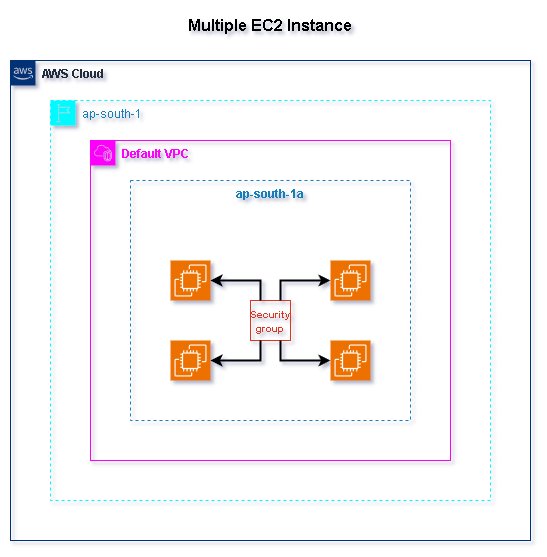

The diagram above was exported from draw.io. Its source (the exported page's mxGraphModel, read from the mxfile embedded in the PNG):
<mxGraphModel dx="1000" dy="627" grid="1" gridSize="10" guides="1" tooltips="1" connect="1" arrows="1" fold="1" page="1" pageScale="1" pageWidth="3300" pageHeight="4681" math="0" shadow="0">
  <root>
    <mxCell id="0" />
    <mxCell id="1" parent="0" />
    <mxCell id="F9UliH6BjS9_z_CHtUd5-1" value="&lt;b&gt;AWS Cloud&lt;/b&gt;" style="points=[[0,0],[0.25,0],[0.5,0],[0.75,0],[1,0],[1,0.25],[1,0.5],[1,0.75],[1,1],[0.75,1],[0.5,1],[0.25,1],[0,1],[0,0.75],[0,0.5],[0,0.25]];outlineConnect=0;gradientColor=none;html=1;whiteSpace=wrap;fontSize=12;fontStyle=0;container=1;pointerEvents=0;collapsible=0;recursiveResize=0;shape=mxgraph.aws4.group;grIcon=mxgraph.aws4.group_aws_cloud_alt;strokeColor=#013374;fillColor=none;verticalAlign=top;align=left;spacingLeft=30;fontColor=#232F3E;dashed=0;" vertex="1" parent="1">
      <mxGeometry x="240" y="80" width="520" height="480" as="geometry" />
    </mxCell>
    <mxCell id="F9UliH6BjS9_z_CHtUd5-2" value="&lt;b&gt;&lt;font color=&quot;#ff00ff&quot;&gt;Default VPC&lt;/font&gt;&lt;/b&gt;" style="points=[[0,0],[0.25,0],[0.5,0],[0.75,0],[1,0],[1,0.25],[1,0.5],[1,0.75],[1,1],[0.75,1],[0.5,1],[0.25,1],[0,1],[0,0.75],[0,0.5],[0,0.25]];outlineConnect=0;gradientColor=none;html=1;whiteSpace=wrap;fontSize=12;fontStyle=0;container=1;pointerEvents=0;collapsible=0;recursiveResize=0;shape=mxgraph.aws4.group;grIcon=mxgraph.aws4.group_vpc2;strokeColor=#FC00FC;fillColor=none;verticalAlign=top;align=left;spacingLeft=30;fontColor=#AAB7B8;dashed=0;" vertex="1" parent="F9UliH6BjS9_z_CHtUd5-1">
      <mxGeometry x="80" y="80" width="360" height="320" as="geometry" />
    </mxCell>
    <mxCell id="F9UliH6BjS9_z_CHtUd5-8" value="ap-south-1" style="points=[[0,0],[0.25,0],[0.5,0],[0.75,0],[1,0],[1,0.25],[1,0.5],[1,0.75],[1,1],[0.75,1],[0.5,1],[0.25,1],[0,1],[0,0.75],[0,0.5],[0,0.25]];outlineConnect=0;gradientColor=none;html=1;whiteSpace=wrap;fontSize=12;fontStyle=0;container=1;pointerEvents=0;collapsible=0;recursiveResize=0;shape=mxgraph.aws4.group;grIcon=mxgraph.aws4.group_region;strokeColor=#05FAFF;fillColor=none;verticalAlign=top;align=left;spacingLeft=30;fontColor=#147EBA;dashed=1;" vertex="1" parent="F9UliH6BjS9_z_CHtUd5-1">
      <mxGeometry x="40" y="40" width="440" height="400" as="geometry" />
    </mxCell>
    <mxCell id="F9UliH6BjS9_z_CHtUd5-9" value="&lt;b&gt;ap-south-1a&lt;/b&gt;" style="fillColor=none;strokeColor=#147EBA;dashed=1;verticalAlign=top;fontStyle=0;fontColor=#147EBA;whiteSpace=wrap;html=1;" vertex="1" parent="F9UliH6BjS9_z_CHtUd5-8">
      <mxGeometry x="80" y="80" width="280" height="240" as="geometry" />
    </mxCell>
    <mxCell id="F9UliH6BjS9_z_CHtUd5-10" value="" style="sketch=0;points=[[0,0,0],[0.25,0,0],[0.5,0,0],[0.75,0,0],[1,0,0],[0,1,0],[0.25,1,0],[0.5,1,0],[0.75,1,0],[1,1,0],[0,0.25,0],[0,0.5,0],[0,0.75,0],[1,0.25,0],[1,0.5,0],[1,0.75,0]];outlineConnect=0;fontColor=#232F3E;fillColor=#ED7100;strokeColor=#ffffff;dashed=0;verticalLabelPosition=bottom;verticalAlign=top;align=center;html=1;fontSize=12;fontStyle=0;aspect=fixed;shape=mxgraph.aws4.resourceIcon;resIcon=mxgraph.aws4.ec2;" vertex="1" parent="F9UliH6BjS9_z_CHtUd5-8">
      <mxGeometry x="120" y="160" width="40" height="40" as="geometry" />
    </mxCell>
    <mxCell id="F9UliH6BjS9_z_CHtUd5-11" value="" style="sketch=0;points=[[0,0,0],[0.25,0,0],[0.5,0,0],[0.75,0,0],[1,0,0],[0,1,0],[0.25,1,0],[0.5,1,0],[0.75,1,0],[1,1,0],[0,0.25,0],[0,0.5,0],[0,0.75,0],[1,0.25,0],[1,0.5,0],[1,0.75,0]];outlineConnect=0;fontColor=#232F3E;fillColor=#ED7100;strokeColor=#ffffff;dashed=0;verticalLabelPosition=bottom;verticalAlign=top;align=center;html=1;fontSize=12;fontStyle=0;aspect=fixed;shape=mxgraph.aws4.resourceIcon;resIcon=mxgraph.aws4.ec2;" vertex="1" parent="F9UliH6BjS9_z_CHtUd5-8">
      <mxGeometry x="120" y="240" width="40" height="40" as="geometry" />
    </mxCell>
    <mxCell id="F9UliH6BjS9_z_CHtUd5-14" value="" style="sketch=0;points=[[0,0,0],[0.25,0,0],[0.5,0,0],[0.75,0,0],[1,0,0],[0,1,0],[0.25,1,0],[0.5,1,0],[0.75,1,0],[1,1,0],[0,0.25,0],[0,0.5,0],[0,0.75,0],[1,0.25,0],[1,0.5,0],[1,0.75,0]];outlineConnect=0;fontColor=#232F3E;fillColor=#ED7100;strokeColor=#ffffff;dashed=0;verticalLabelPosition=bottom;verticalAlign=top;align=center;html=1;fontSize=12;fontStyle=0;aspect=fixed;shape=mxgraph.aws4.resourceIcon;resIcon=mxgraph.aws4.ec2;" vertex="1" parent="F9UliH6BjS9_z_CHtUd5-8">
      <mxGeometry x="280" y="240" width="40" height="40" as="geometry" />
    </mxCell>
    <mxCell id="F9UliH6BjS9_z_CHtUd5-15" value="" style="sketch=0;points=[[0,0,0],[0.25,0,0],[0.5,0,0],[0.75,0,0],[1,0,0],[0,1,0],[0.25,1,0],[0.5,1,0],[0.75,1,0],[1,1,0],[0,0.25,0],[0,0.5,0],[0,0.75,0],[1,0.25,0],[1,0.5,0],[1,0.75,0]];outlineConnect=0;fontColor=#232F3E;fillColor=#ED7100;strokeColor=#ffffff;dashed=0;verticalLabelPosition=bottom;verticalAlign=top;align=center;html=1;fontSize=12;fontStyle=0;aspect=fixed;shape=mxgraph.aws4.resourceIcon;resIcon=mxgraph.aws4.ec2;" vertex="1" parent="F9UliH6BjS9_z_CHtUd5-8">
      <mxGeometry x="280" y="160" width="40" height="40" as="geometry" />
    </mxCell>
    <mxCell id="F9UliH6BjS9_z_CHtUd5-16" value="&lt;font style=&quot;font-size: 10px;&quot;&gt;&lt;b&gt;Security group&lt;/b&gt;&lt;/font&gt;" style="fillColor=none;strokeColor=#DD3522;verticalAlign=top;fontStyle=0;fontColor=#DD3522;whiteSpace=wrap;html=1;" vertex="1" parent="F9UliH6BjS9_z_CHtUd5-8">
      <mxGeometry x="200" y="200" width="40" height="40" as="geometry" />
    </mxCell>
    <mxCell id="F9UliH6BjS9_z_CHtUd5-20" style="edgeStyle=orthogonalEdgeStyle;rounded=0;orthogonalLoop=1;jettySize=auto;html=1;exitX=0.25;exitY=1;exitDx=0;exitDy=0;entryX=1;entryY=0.5;entryDx=0;entryDy=0;entryPerimeter=0;strokeWidth=2;" edge="1" parent="F9UliH6BjS9_z_CHtUd5-8" source="F9UliH6BjS9_z_CHtUd5-16" target="F9UliH6BjS9_z_CHtUd5-11">
      <mxGeometry relative="1" as="geometry" />
    </mxCell>
    <mxCell id="F9UliH6BjS9_z_CHtUd5-21" style="edgeStyle=orthogonalEdgeStyle;rounded=0;orthogonalLoop=1;jettySize=auto;html=1;exitX=0.75;exitY=1;exitDx=0;exitDy=0;entryX=0;entryY=0.5;entryDx=0;entryDy=0;entryPerimeter=0;strokeWidth=2;" edge="1" parent="F9UliH6BjS9_z_CHtUd5-8" source="F9UliH6BjS9_z_CHtUd5-16" target="F9UliH6BjS9_z_CHtUd5-14">
      <mxGeometry relative="1" as="geometry" />
    </mxCell>
    <mxCell id="F9UliH6BjS9_z_CHtUd5-22" style="edgeStyle=orthogonalEdgeStyle;rounded=0;orthogonalLoop=1;jettySize=auto;html=1;exitX=0.25;exitY=0;exitDx=0;exitDy=0;entryX=1;entryY=0.5;entryDx=0;entryDy=0;entryPerimeter=0;strokeWidth=2;" edge="1" parent="F9UliH6BjS9_z_CHtUd5-8" source="F9UliH6BjS9_z_CHtUd5-16" target="F9UliH6BjS9_z_CHtUd5-10">
      <mxGeometry relative="1" as="geometry" />
    </mxCell>
    <mxCell id="F9UliH6BjS9_z_CHtUd5-23" style="edgeStyle=orthogonalEdgeStyle;rounded=0;orthogonalLoop=1;jettySize=auto;html=1;exitX=0.75;exitY=0;exitDx=0;exitDy=0;entryX=0;entryY=0.5;entryDx=0;entryDy=0;entryPerimeter=0;strokeWidth=2;" edge="1" parent="F9UliH6BjS9_z_CHtUd5-8" source="F9UliH6BjS9_z_CHtUd5-16" target="F9UliH6BjS9_z_CHtUd5-15">
      <mxGeometry relative="1" as="geometry" />
    </mxCell>
    <mxCell id="F9UliH6BjS9_z_CHtUd5-24" value="&lt;span style=&quot;font-size: 16px;&quot;&gt;&lt;b&gt;Multiple EC2 Instance&lt;/b&gt;&lt;/span&gt;" style="text;html=1;align=center;verticalAlign=middle;whiteSpace=wrap;rounded=0;" vertex="1" parent="1">
      <mxGeometry x="400" y="30" width="200" height="30" as="geometry" />
    </mxCell>
  </root>
</mxGraphModel>